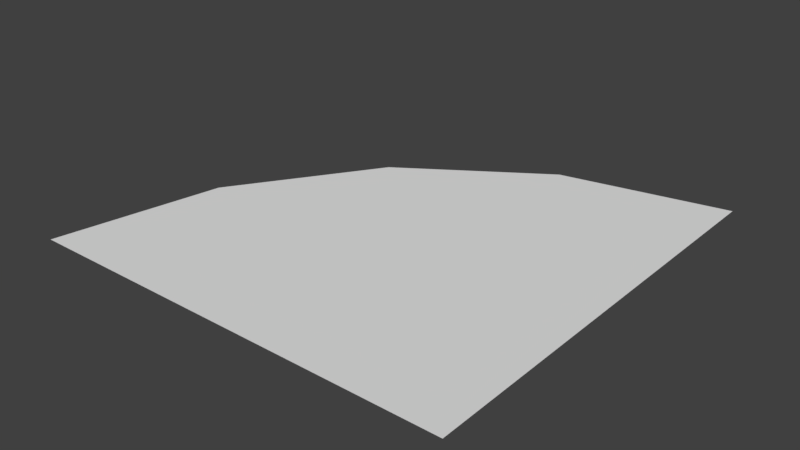 # Source: roundedCornerNWFaces.blend  (saved by Blender 2.78.0; exported with 4.5.12 LTS)
import bpy
from mathutils import Matrix  # noqa: F401  (used for matrix-valued properties, if any)

bpy.ops.wm.read_factory_settings(use_empty=True)
scene = bpy.context.scene
scene.name = 'Scene'

# ---- collections
col_collection_1 = bpy.data.collections.new('Collection 1'); scene.collection.children.link(col_collection_1)

# ---- world
world_world = bpy.data.worlds.new('World'); scene.world = world_world
world_world.color = (0.05088, 0.05088, 0.05088)
world_world.use_sun_shadow = False
world_world.sun_shadow_jitter_overblur = 0.0
world_world.cycles.sampling_method = 'MANUAL'

# ---- meshes
me_circle = bpy.data.meshes.new('Circle')
me_circle.from_pydata([(0.0, 1.0, 0.0), (-0.3827, 0.9239, 0.0), (-0.7071, 0.7071, 0.0), (-0.9239, 0.3827, 0.0), (-1.0, -4.371e-08, 0.0), (0.0, 0.0, 0.0)], [], [(2, 5, 1), (0, 1, 5), (2, 3, 5), (4, 5, 3)])
_uv = me_circle.uv_layers.new(name='UVMap')
_uv.uv.foreach_set('vector', [0.166, 0.2242, 0.7069, 0.7651, 0.0001209, 0.4724, 0.7071, 0.05835, 0.9999, 0.0001209, 0.9999, 0.7651, 0.166, 0.2242, 0.4141, 0.05835, 0.7069, 0.7651, 0.7069, 0.0001209, 0.7069, 0.7651, 0.4141, 0.05835])
_ca = me_circle.color_attributes.new('Col', 'BYTE_COLOR', 'CORNER')
_ca.data.foreach_set('color', [0.0, 0.0, 0.0, 1.0, 0.0, 0.0, 0.0, 1.0, 0.0, 0.0, 0.0, 1.0, 0.0, 0.0, 0.0, 1.0, 0.0, 0.0, 0.0, 1.0, 0.0, 0.0, 0.0, 1.0, 0.0, 0.0, 0.0, 1.0, 0.0, 0.0, 0.0, 1.0, 0.0, 0.0, 0.0, 1.0, 0.0, 0.0, 0.0, 1.0, 0.0, 0.0, 0.0, 1.0, 0.0, 0.0, 0.0, 1.0])
me_circle.use_remesh_preserve_volume = False
me_circle.use_remesh_preserve_attributes = False
me_circle.use_mirror_vertex_groups = False
me_circle.update()

# ---- objects
ob_circle = bpy.data.objects.new('Circle', me_circle)

# ---- transforms, parenting, visibility, modifiers, constraints
ob_circle.location = (1.0, -1.0, 0.0)
ob_circle.scale = (2.0, 2.0, 2.0)
ob_circle.lineart.crease_threshold = 0.0

# ---- collection membership
col_collection_1.objects.link(ob_circle)

# ---- scene / render settings (as saved in the file)
scene.frame_start = 1; scene.frame_end = 250; scene.frame_set(1)
scene.render.engine = 'BLENDER_EEVEE_NEXT'
scene.render.resolution_percentage = 50
scene.render.dither_intensity = 0.0
scene.cycles.use_denoising = False
scene.cycles.samples = 128
scene.cycles.sampling_pattern = 'TABULATED_SOBOL'
scene.cycles.light_sampling_threshold = 0.0
scene.cycles.use_adaptive_sampling = False
scene.cycles.use_light_tree = False
scene.cycles.blur_glossy = 0.0
scene.cycles.sample_clamp_indirect = 0.0
scene.view_settings.view_transform = 'Standard'
bpy.context.view_layer.update()

# ---- added for rendering (the .blend has no active camera and no usable light): camera, sun
cam_auto = bpy.data.cameras.new('AutoCamera')
cam_auto.lens = 50.0
cam_auto.sensor_width = 36.0
cam_auto.clip_end = 1000.0
ob_auto_camera = bpy.data.objects.new('AutoCamera', cam_auto)
scene.collection.objects.link(ob_auto_camera)
ob_auto_camera.location = (2.61693, -3.14032, 2.09354)
ob_auto_camera.rotation_euler = (1.09748, -7.21219e-08, 0.694738)
scene.camera = ob_auto_camera
light_auto_sun = bpy.data.lights.new('AutoSun', 'SUN')
light_auto_sun.energy = 3.0
light_auto_sun.angle = 0.0523599
ob_auto_sun = bpy.data.objects.new('AutoSun', light_auto_sun)
scene.collection.objects.link(ob_auto_sun)
ob_auto_sun.rotation_euler = (0.872665, 0.174533, 0.523599)
bpy.context.view_layer.update()
